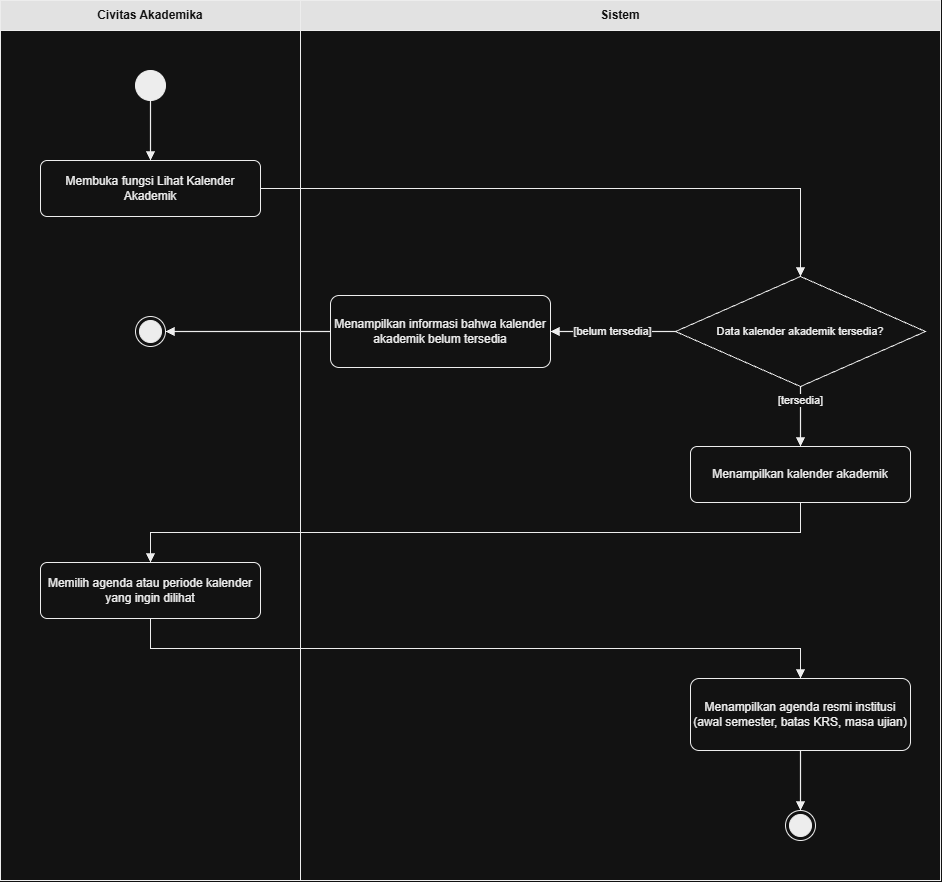

The diagram above was exported from draw.io. Its source (the exported page's mxGraphModel, read from the mxfile embedded in the PNG):
<mxGraphModel dx="1820" dy="915" grid="0" gridSize="10" guides="1" tooltips="1" connect="1" arrows="1" fold="1" page="1" pageScale="1" pageWidth="980" pageHeight="920" background="#FFFFFF" math="0" shadow="0">
  <root>
    <mxCell id="0" />
    <mxCell id="1" parent="0" />
    <mxCell id="c0_3" parent="1" style="rounded=0;whiteSpace=wrap;html=1;fillColor=#FFFFFF;strokeColor=#000000;" value="" vertex="1">
      <mxGeometry height="850" width="300" y="30" as="geometry" />
    </mxCell>
    <mxCell id="c0_4" parent="1" style="rounded=0;whiteSpace=wrap;html=1;fillColor=#0D0D0D;strokeColor=#000000;fontColor=#FFFFFF;fontStyle=1;fontSize=12;" value="Civitas Akademika" vertex="1">
      <mxGeometry height="30" width="300" as="geometry" />
    </mxCell>
    <mxCell id="c0_5" parent="1" style="rounded=0;whiteSpace=wrap;html=1;fillColor=#FFFFFF;strokeColor=#000000;" value="" vertex="1">
      <mxGeometry height="850" width="640" x="300" y="30" as="geometry" />
    </mxCell>
    <mxCell id="c0_6" parent="1" style="rounded=0;whiteSpace=wrap;html=1;fillColor=#0D0D0D;strokeColor=#000000;fontColor=#FFFFFF;fontStyle=1;fontSize=12;" value="Sistem" vertex="1">
      <mxGeometry height="30" width="640" x="300" as="geometry" />
    </mxCell>
    <mxCell id="n0_st" parent="1" style="ellipse;html=1;fillColor=#000000;strokeColor=#000000;" value="" vertex="1">
      <mxGeometry height="30" width="30" x="135" y="70" as="geometry" />
    </mxCell>
    <mxCell id="n0_a1" parent="1" style="rounded=1;whiteSpace=wrap;html=1;arcSize=12;fillColor=#FFFFFF;strokeColor=#000000;fontColor=#000000;fontSize=12;" value="Membuka fungsi Lihat Kalender Akademik" vertex="1">
      <mxGeometry height="56" width="220" x="40" y="160" as="geometry" />
    </mxCell>
    <mxCell id="n0_d1" parent="1" style="rhombus;whiteSpace=wrap;html=1;fillColor=#FFFFFF;strokeColor=#000000;fontColor=#000000;fontSize=11;spacing=0;" value="Data kalender akademik tersedia?" vertex="1">
      <mxGeometry height="110" width="250" x="675" y="276" as="geometry" />
    </mxCell>
    <mxCell id="n0_x1" parent="1" style="rounded=1;whiteSpace=wrap;html=1;arcSize=12;fillColor=#FFFFFF;strokeColor=#000000;fontColor=#000000;fontSize=12;" value="Menampilkan informasi bahwa kalender akademik belum tersedia" vertex="1">
      <mxGeometry height="72" width="220" x="330" y="295" as="geometry" />
    </mxCell>
    <mxCell id="n0_e2" parent="1" style="shape=endState;html=1;fillColor=#000000;strokeColor=#000000;" value="" vertex="1">
      <mxGeometry height="30" width="30" x="135" y="316" as="geometry" />
    </mxCell>
    <mxCell id="n0_s1" parent="1" style="rounded=1;whiteSpace=wrap;html=1;arcSize=12;fillColor=#FFFFFF;strokeColor=#000000;fontColor=#000000;fontSize=12;" value="Menampilkan kalender akademik" vertex="1">
      <mxGeometry height="56" width="220" x="690" y="446" as="geometry" />
    </mxCell>
    <mxCell id="n0_a2" parent="1" style="rounded=1;whiteSpace=wrap;html=1;arcSize=12;fillColor=#FFFFFF;strokeColor=#000000;fontColor=#000000;fontSize=12;" value="Memilih agenda atau periode kalender yang ingin dilihat" vertex="1">
      <mxGeometry height="56" width="220" x="40" y="562" as="geometry" />
    </mxCell>
    <mxCell id="n0_s2" parent="1" style="rounded=1;whiteSpace=wrap;html=1;arcSize=12;fillColor=#FFFFFF;strokeColor=#000000;fontColor=#000000;fontSize=12;" value="Menampilkan agenda resmi institusi (awal semester, batas KRS, masa ujian)" vertex="1">
      <mxGeometry height="72" width="220" x="690" y="678" as="geometry" />
    </mxCell>
    <mxCell id="n0_en" parent="1" style="shape=endState;html=1;fillColor=#000000;strokeColor=#000000;" value="" vertex="1">
      <mxGeometry height="30" width="30" x="785" y="810" as="geometry" />
    </mxCell>
    <mxCell id="e0_0" edge="1" parent="1" source="n0_st" style="edgeStyle=none;rounded=0;html=1;endArrow=block;endFill=1;strokeColor=#000000;strokeWidth=1.2;labelBackgroundColor=#FFFFFF;fontColor=#000000;fontSize=11;exitX=0.5;exitY=1;exitDx=0;exitDy=0;exitPerimeter=0;entryX=0.5;entryY=0;entryDx=0;entryDy=0;entryPerimeter=0;" target="n0_a1" value="">
      <mxGeometry relative="1" as="geometry" />
    </mxCell>
    <mxCell id="e0_1" edge="1" parent="1" source="n0_a1" style="edgeStyle=none;rounded=0;html=1;endArrow=block;endFill=1;strokeColor=#000000;strokeWidth=1.2;labelBackgroundColor=#FFFFFF;fontColor=#000000;fontSize=11;exitX=1;exitY=0.5;exitDx=0;exitDy=0;exitPerimeter=0;entryX=0.5;entryY=0;entryDx=0;entryDy=0;entryPerimeter=0;" target="n0_d1" value="">
      <mxGeometry relative="1" as="geometry">
        <Array as="points">
          <mxPoint x="800" y="188" />
        </Array>
      </mxGeometry>
    </mxCell>
    <mxCell id="e0_2" edge="1" parent="1" source="n0_d1" style="edgeStyle=none;rounded=0;html=1;endArrow=block;endFill=1;strokeColor=#000000;strokeWidth=1.2;labelBackgroundColor=#FFFFFF;fontColor=#000000;fontSize=11;exitX=0.5;exitY=1;exitDx=0;exitDy=0;exitPerimeter=0;entryX=0.5;entryY=0;entryDx=0;entryDy=0;entryPerimeter=0;" target="n0_s1" value="[tersedia]">
      <mxGeometry relative="1" x="-0.55" as="geometry" />
    </mxCell>
    <mxCell id="e0_3" edge="1" parent="1" source="n0_d1" style="edgeStyle=none;rounded=0;html=1;endArrow=block;endFill=1;strokeColor=#000000;strokeWidth=1.2;labelBackgroundColor=#FFFFFF;fontColor=#000000;fontSize=11;exitX=0;exitY=0.5;exitDx=0;exitDy=0;exitPerimeter=0;entryX=1;entryY=0.5;entryDx=0;entryDy=0;entryPerimeter=0;" target="n0_x1" value="[belum tersedia]">
      <mxGeometry relative="1" as="geometry" />
    </mxCell>
    <mxCell id="e0_4" edge="1" parent="1" source="n0_x1" style="edgeStyle=none;rounded=0;html=1;endArrow=block;endFill=1;strokeColor=#000000;strokeWidth=1.2;labelBackgroundColor=#FFFFFF;fontColor=#000000;fontSize=11;exitX=0;exitY=0.5;exitDx=0;exitDy=0;exitPerimeter=0;entryX=1;entryY=0.5;entryDx=0;entryDy=0;entryPerimeter=0;" target="n0_e2" value="">
      <mxGeometry relative="1" as="geometry" />
    </mxCell>
    <mxCell id="e0_5" edge="1" parent="1" source="n0_s1" style="edgeStyle=none;rounded=0;html=1;endArrow=block;endFill=1;strokeColor=#000000;strokeWidth=1.2;labelBackgroundColor=#FFFFFF;fontColor=#000000;fontSize=11;exitX=0.5;exitY=1;exitDx=0;exitDy=0;exitPerimeter=0;entryX=0.5;entryY=0;entryDx=0;entryDy=0;entryPerimeter=0;" target="n0_a2" value="">
      <mxGeometry relative="1" as="geometry">
        <Array as="points">
          <mxPoint x="800" y="532" />
          <mxPoint x="150" y="532" />
        </Array>
      </mxGeometry>
    </mxCell>
    <mxCell id="e0_6" edge="1" parent="1" source="n0_a2" style="edgeStyle=none;rounded=0;html=1;endArrow=block;endFill=1;strokeColor=#000000;strokeWidth=1.2;labelBackgroundColor=#FFFFFF;fontColor=#000000;fontSize=11;exitX=0.5;exitY=1;exitDx=0;exitDy=0;exitPerimeter=0;entryX=0.5;entryY=0;entryDx=0;entryDy=0;entryPerimeter=0;" target="n0_s2" value="">
      <mxGeometry relative="1" as="geometry">
        <Array as="points">
          <mxPoint x="150" y="648" />
          <mxPoint x="800" y="648" />
        </Array>
      </mxGeometry>
    </mxCell>
    <mxCell id="e0_7" edge="1" parent="1" source="n0_s2" style="edgeStyle=none;rounded=0;html=1;endArrow=block;endFill=1;strokeColor=#000000;strokeWidth=1.2;labelBackgroundColor=#FFFFFF;fontColor=#000000;fontSize=11;exitX=0.5;exitY=1;exitDx=0;exitDy=0;exitPerimeter=0;entryX=0.5;entryY=0;entryDx=0;entryDy=0;entryPerimeter=0;" target="n0_en" value="">
      <mxGeometry relative="1" as="geometry" />
    </mxCell>
  </root>
</mxGraphModel>